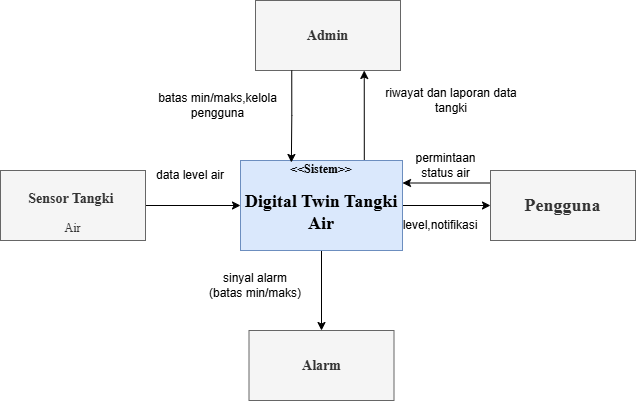

The diagram above was exported from draw.io. Its source (the exported page's mxGraphModel, read from the mxfile embedded in the PNG):
<mxGraphModel dx="1106" dy="1813" grid="1" gridSize="10" guides="1" tooltips="1" connect="1" arrows="1" fold="1" page="1" pageScale="1" pageWidth="827" pageHeight="1169" math="0" shadow="0">
  <root>
    <mxCell id="0" />
    <mxCell id="1" parent="0" />
    <mxCell id="sOiUeT5o7sL7xtgW7qmS-25" edge="1" parent="1" source="sOiUeT5o7sL7xtgW7qmS-16" style="edgeStyle=orthogonalEdgeStyle;rounded=0;orthogonalLoop=1;jettySize=auto;html=1;exitX=0.75;exitY=0;exitDx=0;exitDy=0;entryX=0.75;entryY=1;entryDx=0;entryDy=0;defaultLabelBackgroundColor=page;" target="sOiUeT5o7sL7xtgW7qmS-17">
      <mxGeometry relative="1" x="0.037" as="geometry">
        <Array as="points">
          <mxPoint x="443.8" y="-410" />
        </Array>
      </mxGeometry>
    </mxCell>
    <mxCell id="sOiUeT5o7sL7xtgW7qmS-27" edge="1" parent="1" source="sOiUeT5o7sL7xtgW7qmS-16" style="edgeStyle=orthogonalEdgeStyle;rounded=0;orthogonalLoop=1;jettySize=auto;html=1;defaultLabelBackgroundColor=page;" target="sOiUeT5o7sL7xtgW7qmS-20" value="">
      <mxGeometry relative="1" as="geometry" />
    </mxCell>
    <mxCell id="sOiUeT5o7sL7xtgW7qmS-28" edge="1" parent="1" source="sOiUeT5o7sL7xtgW7qmS-16" style="edgeStyle=orthogonalEdgeStyle;rounded=0;orthogonalLoop=1;jettySize=auto;html=1;defaultLabelBackgroundColor=page;" target="sOiUeT5o7sL7xtgW7qmS-21" value="">
      <mxGeometry relative="1" as="geometry" />
    </mxCell>
    <mxCell id="sOiUeT5o7sL7xtgW7qmS-16" parent="1" style="html=1;whiteSpace=wrap;fontStyle=1;fillColor=#dae8fc;strokeColor=#6c8ebf;fontFamily=Times New Roman;" value="&amp;lt;&amp;lt;Sistem&amp;gt;&amp;gt;&lt;h2&gt;Digital Twin Tangki Air&lt;/h2&gt;" vertex="1">
      <mxGeometry height="90" width="162" x="320" y="-410" as="geometry" />
    </mxCell>
    <mxCell id="sOiUeT5o7sL7xtgW7qmS-17" parent="1" style="html=1;whiteSpace=wrap;fontFamily=Times New Roman;fontStyle=1;fillColor=#f5f5f5;strokeColor=#666666;fontColor=#333333;" value="&lt;h3&gt;Admin&lt;/h3&gt;" vertex="1">
      <mxGeometry height="70" width="145" x="335" y="-570" as="geometry" />
    </mxCell>
    <mxCell id="sOiUeT5o7sL7xtgW7qmS-26" edge="1" parent="1" source="sOiUeT5o7sL7xtgW7qmS-18" style="edgeStyle=orthogonalEdgeStyle;rounded=0;orthogonalLoop=1;jettySize=auto;html=1;defaultLabelBackgroundColor=page;" target="sOiUeT5o7sL7xtgW7qmS-16" value="">
      <mxGeometry relative="1" as="geometry" />
    </mxCell>
    <mxCell id="sOiUeT5o7sL7xtgW7qmS-18" parent="1" style="html=1;whiteSpace=wrap;fillColor=#f5f5f5;fontColor=#333333;strokeColor=#666666;" value="&lt;h3&gt;&lt;font face=&quot;Times New Roman&quot;&gt;Sensor Tangki&amp;nbsp;&lt;/font&gt;&lt;/h3&gt;&lt;div&gt;&lt;font face=&quot;Times New Roman&quot;&gt;Air&lt;/font&gt;&lt;/div&gt;" vertex="1">
      <mxGeometry height="70" width="145" x="80" y="-400" as="geometry" />
    </mxCell>
    <mxCell id="sOiUeT5o7sL7xtgW7qmS-32" edge="1" parent="1" source="sOiUeT5o7sL7xtgW7qmS-20" style="edgeStyle=orthogonalEdgeStyle;rounded=0;orthogonalLoop=1;jettySize=auto;html=1;exitX=0;exitY=0.25;exitDx=0;exitDy=0;entryX=1;entryY=0.25;entryDx=0;entryDy=0;defaultLabelBackgroundColor=page;" target="sOiUeT5o7sL7xtgW7qmS-16">
      <mxGeometry relative="1" x="0.012" as="geometry">
        <Array as="points">
          <mxPoint x="570" y="-387.5" />
        </Array>
      </mxGeometry>
    </mxCell>
    <mxCell id="sOiUeT5o7sL7xtgW7qmS-20" parent="1" style="html=1;whiteSpace=wrap;fontFamily=Times New Roman;fillColor=#f5f5f5;fontColor=#333333;strokeColor=#666666;" value="&lt;h2&gt;Pengguna&lt;/h2&gt;" vertex="1">
      <mxGeometry height="70" width="145" x="570" y="-400" as="geometry" />
    </mxCell>
    <mxCell id="sOiUeT5o7sL7xtgW7qmS-21" parent="1" style="html=1;whiteSpace=wrap;fontFamily=Times New Roman;fillColor=#f5f5f5;fontColor=#333333;strokeColor=#666666;" value="&lt;h3&gt;Alarm&lt;/h3&gt;" vertex="1">
      <mxGeometry height="70" width="145" x="328.5" y="-240" as="geometry" />
    </mxCell>
    <mxCell id="sOiUeT5o7sL7xtgW7qmS-24" edge="1" parent="1" source="sOiUeT5o7sL7xtgW7qmS-17" style="edgeStyle=orthogonalEdgeStyle;rounded=0;orthogonalLoop=1;jettySize=auto;html=1;exitX=0.25;exitY=1;exitDx=0;exitDy=0;entryX=0.314;entryY=0.022;entryDx=0;entryDy=0;entryPerimeter=0;defaultLabelBackgroundColor=page;" target="sOiUeT5o7sL7xtgW7qmS-16">
      <mxGeometry relative="1" x="0.2632" as="geometry">
        <Array as="points" />
      </mxGeometry>
    </mxCell>
    <mxCell id="sOiUeT5o7sL7xtgW7qmS-29" parent="1" style="text;html=1;whiteSpace=wrap;strokeColor=none;fillColor=none;align=center;verticalAlign=middle;rounded=0;" value="data level air" vertex="1">
      <mxGeometry height="30" width="80" x="230" y="-410" as="geometry" />
    </mxCell>
    <mxCell id="sOiUeT5o7sL7xtgW7qmS-30" parent="1" style="text;html=1;whiteSpace=wrap;strokeColor=none;fillColor=none;align=center;verticalAlign=middle;rounded=0;" value="batas min/maks,kelola pengguna" vertex="1">
      <mxGeometry height="30" width="145" x="225" y="-480" as="geometry" />
    </mxCell>
    <mxCell id="sOiUeT5o7sL7xtgW7qmS-31" parent="1" style="text;html=1;whiteSpace=wrap;strokeColor=none;fillColor=none;align=center;verticalAlign=middle;rounded=0;" value="riwayat dan laporan data tangki" vertex="1">
      <mxGeometry height="20" width="162" x="450" y="-480" as="geometry" />
    </mxCell>
    <mxCell id="sOiUeT5o7sL7xtgW7qmS-33" parent="1" style="text;html=1;whiteSpace=wrap;strokeColor=none;fillColor=none;align=center;verticalAlign=middle;rounded=0;" value="permintaan status air" vertex="1">
      <mxGeometry height="30" width="71" x="490" y="-420" as="geometry" />
    </mxCell>
    <mxCell id="sOiUeT5o7sL7xtgW7qmS-34" parent="1" style="text;html=1;whiteSpace=wrap;strokeColor=none;fillColor=none;align=center;verticalAlign=middle;rounded=0;" value="level,notifikasi" vertex="1">
      <mxGeometry height="30" width="60" x="490" y="-360" as="geometry" />
    </mxCell>
    <mxCell id="sOiUeT5o7sL7xtgW7qmS-35" parent="1" style="text;html=1;whiteSpace=wrap;strokeColor=none;fillColor=none;align=center;verticalAlign=middle;rounded=0;" value="sinyal alarm&lt;div&gt;(batas min/maks)&lt;/div&gt;" vertex="1">
      <mxGeometry height="30" width="120" x="275" y="-300" as="geometry" />
    </mxCell>
  </root>
</mxGraphModel>